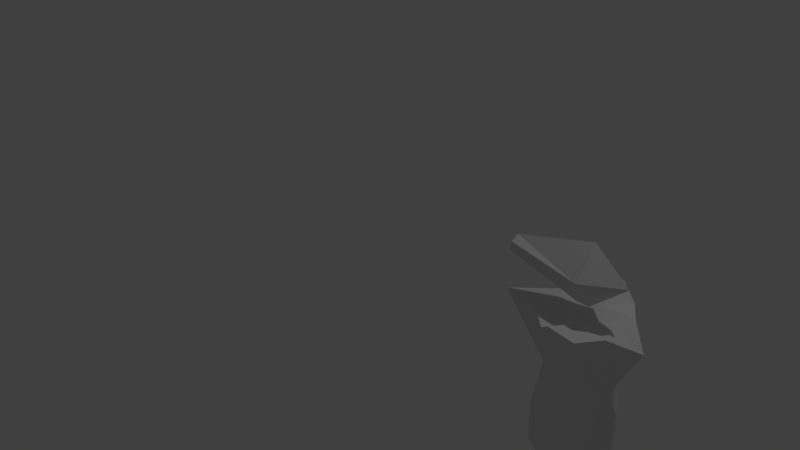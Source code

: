 # Source: robot_1.blend  (saved by Blender 2.78.0; exported with 4.5.12 LTS)
import bpy
from mathutils import Matrix  # noqa: F401  (used for matrix-valued properties, if any)

bpy.ops.wm.read_factory_settings(use_empty=True)
scene = bpy.context.scene
scene.name = 'Scene'

# ---- collections
col_collection_1 = bpy.data.collections.new('Collection 1'); scene.collection.children.link(col_collection_1)

# ---- materials (node trees are filled in below, after node groups)
mat_material = bpy.data.materials.new('Material')
mat_material.alpha_threshold = 0.0
mat_material.use_transparent_shadow = False
mat_material.roughness = 0.5
mat_material.line_color = (0.0, 0.0, 0.0, 1.0)

# ---- material node trees

# ---- world
world_world = bpy.data.worlds.new('World'); scene.world = world_world
world_world.color = (0.05088, 0.05088, 0.05088)
world_world.use_sun_shadow = False
world_world.sun_shadow_jitter_overblur = 0.0
world_world.cycles.sampling_method = 'MANUAL'

# ---- cameras
cam_camera = bpy.data.cameras.new('Camera')
cam_camera.clip_end = 100.0
cam_camera.lens = 35.0
cam_camera.sensor_width = 32.0
cam_camera.sensor_height = 18.0
cam_camera.ortho_scale = 7.314
cam_camera.dof.focus_distance = 0.0
cam_camera.dof.aperture_fstop = 128.0

# ---- lights
light_lamp = bpy.data.lights.new('Lamp', 'POINT')
light_lamp.transmission_factor = 0.0
light_lamp.cutoff_distance = 30.0
light_lamp.energy = 100.0
light_lamp.shadow_buffer_clip_start = 1.001
light_lamp.shadow_soft_size = 0.1
light_lamp.shadow_maximum_resolution = 0.006
light_lamp.use_absolute_resolution = True

# ---- meshes
me_cube_002 = bpy.data.meshes.new('Cube.002')
me_cube_002.from_pydata([(-0.3404, -0.2055, -0.2075), (-0.3404, -0.2055, 0.2076), (0.1287, -0.2055, -0.3603), (0.1287, -0.2055, 0.3605), (0.1287, 0.2061, -0.3603), (0.1287, 0.2061, 0.3605), (-0.3792, -0.2055, 6.468e-05), (-0.3404, 0.2061, 0.2076), (-0.3404, 0.2061, -0.2075), (-0.1252, 0.2061, 0.3605), (0.001388, 0.2026, -0.0007113), (0.001718, -0.2055, 6.468e-05), (-0.1252, -0.2055, 0.3605), (-0.1252, -0.2055, -0.3603), (-0.1252, 0.2061, -0.3603), (-0.3792, 0.2061, 6.468e-05), (0.3758, 0.2061, 6.468e-05), (0.3371, 0.2061, -0.2075), (0.3371, 0.2061, 0.2076), (0.3371, -0.2055, 0.2076), (0.3758, -0.2055, 6.468e-05), (0.3371, -0.2055, -0.2075)], [], [(6, 0, 11), (12, 9, 7, 1), (3, 5, 9, 12), (13, 14, 4, 2), (0, 8, 14, 13), (11, 13, 2), (3, 12, 11), (1, 11, 12), (2, 4, 17, 21), (4, 10, 16, 17), (5, 3, 19, 18), (6, 15, 8, 0), (1, 7, 15, 6), (16, 20, 21, 17), (18, 19, 20, 16), (1, 6, 11), (16, 10, 18), (11, 19, 3), (10, 9, 5), (15, 7, 9, 10), (10, 4, 14), (5, 18, 10), (19, 11, 20), (21, 20, 11), (11, 2, 21), (13, 11, 0), (10, 8, 15), (8, 10, 14)])
me_cube_002.use_remesh_preserve_volume = False
me_cube_002.use_remesh_preserve_attributes = False
me_cube_002.use_mirror_vertex_groups = False
me_cube_002.update()
me_cube_001 = bpy.data.meshes.new('Cube.001')
me_cube_001.from_pydata([(-0.3999, 0.3008, -0.9768), (-0.1642, 0.5221, 0.674), (0.4145, 0.3008, -0.9768), (0.2338, 0.5221, 0.674), (-0.3999, -0.2996, -0.9768), (-0.1642, -0.5208, 0.674), (0.4145, -0.2996, -0.9768), (0.2338, -0.5208, 0.674), (-0.2531, 0.2754, -0.1514), (0.007335, 0.6335, 0.824), (0.2678, 0.3048, -0.1514), (0.007333, 0.5407, -0.9768), (0.6948, 0.0006083, 0.5137), (0.2678, -0.3036, -0.1514), (0.7716, 0.0006041, -0.7949), (0.007293, -0.6534, 0.824), (-0.2531, -0.2741, -0.1514), (0.007295, -0.5395, -0.9768), (-1.048, 0.0006377, 0.545), (-0.6231, 0.0006324, -0.7949), (0.007314, 0.0006197, 0.577), (0.007314, 0.0006197, -0.7949), (-0.4896, 0.0006298, -0.1514), (0.0073, -0.414, -0.1514), (0.352, 0.0006126, -0.1514), (0.007329, 0.4153, -0.1514), (0.4145, -0.2601, 0.674), (-0.4529, 0.2614, 0.674), (0.4145, 0.2613, 0.674), (-0.4529, -0.2601, 0.674), (0.007324, 0.2613, 0.674), (0.007305, -0.2601, 0.674), (-0.4029, 0.000628, 0.6198), (0.51, 0.0006094, -1.048), (0.3377, 0.000614, 0.6696)], [], [(25, 10, 2, 11), (23, 16, 4, 17), (19, 22, 0), (11, 2, 21), (18, 29, 32), (15, 31, 5), (20, 34, 28), (17, 4, 21), (0, 11, 21), (2, 14, 33), (19, 4, 22), (18, 27, 22), (18, 22, 29), (13, 23, 17, 6), (27, 30, 1), (14, 2, 24), (24, 28, 12), (24, 12, 26), (8, 25, 11, 0), (20, 31, 26), (9, 1, 30), (26, 31, 7), (9, 30, 3), (30, 27, 20), (20, 29, 31), (28, 3, 30), (29, 5, 31), (15, 7, 31), (20, 28, 30), (26, 12, 34), (29, 22, 5), (27, 1, 22), (1, 8, 22), (16, 5, 22), (15, 5, 23), (15, 23, 7), (28, 24, 3), (26, 7, 24), (24, 7, 13), (10, 3, 24), (9, 3, 25), (9, 25, 1), (19, 0, 21), (4, 19, 21), (21, 33, 6), (17, 21, 6), (16, 22, 4), (5, 16, 23), (8, 0, 22), (8, 1, 25), (25, 3, 10), (13, 7, 23), (27, 18, 32), (20, 27, 32), (20, 32, 29), (6, 33, 14), (21, 2, 33), (14, 24, 6), (6, 24, 13), (10, 24, 2), (26, 34, 20), (12, 28, 34)])
_uv = me_cube_001.uv_layers.new(name='UVMap')
_uv.uv.foreach_set('vector', [0.0, 0.0, 1.0, 0.0, 1.0, 1.0, 0.0, 1.0, 0.0, 0.0, 1.0, 0.0, 1.0, 1.0, 0.0, 1.0, 0.0, 0.0, 1.0, 0.0, 1.0, 1.0, 0.0, 0.0, 1.0, 0.0, 1.0, 1.0, 0.0, 0.0, 1.0, 0.0, 1.0, 1.0, 0.0, 0.0, 1.0, 0.0, 1.0, 1.0, 0.0, 0.0, 1.0, 0.0, 1.0, 1.0, 0.0, 0.0, 1.0, 0.0, 1.0, 1.0, 0.0, 0.0, 1.0, 0.0, 1.0, 1.0, 0.0, 0.0, 1.0, 0.0, 1.0, 1.0, 0.0, 0.0, 1.0, 0.0, 1.0, 1.0, 0.0, 0.0, 1.0, 0.0, 1.0, 1.0, 0.0, 0.0, 1.0, 0.0, 1.0, 1.0, 0.0, 0.0, 1.0, 0.0, 1.0, 1.0, 0.0, 1.0, 0.0, 0.0, 1.0, 0.0, 1.0, 1.0, 0.0, 0.0, 1.0, 0.0, 1.0, 1.0, 0.0, 0.0, 1.0, 0.0, 1.0, 1.0, 0.0, 0.0, 1.0, 0.0, 1.0, 1.0, 0.0, 0.0, 1.0, 0.0, 1.0, 1.0, 0.0, 1.0, 0.0, 0.0, 1.0, 0.0, 1.0, 1.0, 0.0, 0.0, 1.0, 0.0, 1.0, 1.0, 0.0, 0.0, 1.0, 0.0, 1.0, 1.0, 0.0, 0.0, 1.0, 0.0, 1.0, 1.0, 0.0, 0.0, 1.0, 0.0, 1.0, 1.0, 0.0, 0.0, 1.0, 0.0, 1.0, 1.0, 0.0, 0.0, 1.0, 0.0, 1.0, 1.0, 0.0, 0.0, 1.0, 0.0, 1.0, 1.0, 0.0, 0.0, 1.0, 0.0, 1.0, 1.0, 0.0, 0.0, 1.0, 0.0, 1.0, 1.0, 0.0, 0.0, 1.0, 0.0, 1.0, 1.0, 0.0, 0.0, 1.0, 0.0, 1.0, 1.0, 0.0, 0.0, 1.0, 0.0, 1.0, 1.0, 0.0, 0.0, 1.0, 0.0, 1.0, 1.0, 0.0, 0.0, 1.0, 0.0, 1.0, 1.0, 0.0, 0.0, 1.0, 0.0, 1.0, 1.0, 0.0, 0.0, 1.0, 0.0, 1.0, 1.0, 0.0, 0.0, 1.0, 0.0, 1.0, 1.0, 0.0, 0.0, 1.0, 0.0, 1.0, 1.0, 0.0, 0.0, 1.0, 0.0, 1.0, 1.0, 0.0, 0.0, 1.0, 0.0, 1.0, 1.0, 0.0, 0.0, 1.0, 0.0, 1.0, 1.0, 0.0, 0.0, 1.0, 0.0, 1.0, 1.0, 0.0, 0.0, 1.0, 0.0, 1.0, 1.0, 0.0, 0.0, 1.0, 0.0, 1.0, 1.0, 0.0, 0.0, 1.0, 0.0, 1.0, 1.0, 0.0, 0.0, 1.0, 0.0, 1.0, 1.0, 0.0, 0.0, 1.0, 0.0, 1.0, 1.0, 0.0, 0.0, 1.0, 0.0, 1.0, 1.0, 0.0, 0.0, 1.0, 0.0, 1.0, 1.0, 0.0, 0.0, 1.0, 0.0, 1.0, 1.0, 0.0, 0.0, 1.0, 0.0, 1.0, 1.0, 0.0, 0.0, 1.0, 0.0, 1.0, 1.0, 0.0, 0.0, 1.0, 0.0, 1.0, 1.0, 0.0, 0.0, 1.0, 0.0, 1.0, 1.0, 0.0, 0.0, 1.0, 0.0, 1.0, 1.0, 0.0, 0.0, 1.0, 0.0, 1.0, 1.0, 0.0, 0.0, 1.0, 0.0, 1.0, 1.0, 0.0, 0.0, 1.0, 0.0, 1.0, 1.0, 0.0, 0.0, 1.0, 0.0, 1.0, 1.0, 0.0, 0.0, 1.0, 0.0, 1.0, 1.0, 0.0, 0.0, 1.0, 0.0, 1.0, 1.0, 0.0, 0.0, 1.0, 0.0, 1.0, 1.0])
me_cube_001.use_remesh_preserve_volume = False
me_cube_001.use_remesh_preserve_attributes = False
me_cube_001.use_mirror_vertex_groups = False
me_cube_001.update()
me_cube = bpy.data.meshes.new('Cube')
me_cube.from_pydata([(-0.5114, -0.1207, -0.01153), (-0.5115, -0.002574, -0.09527), (-0.5114, 0.1152, -0.01557), (-0.5114, 0.001078, 0.1305), (0.4458, 0.001078, 0.385), (-0.5114, 0.09868, 0.07635), (0.4458, -0.2773, 0.03147), (0.4458, 0.2794, 0.03147), (0.4458, 0.001078, -0.3457), (0.4458, 0.2243, -0.1882), (0.4458, -0.2221, -0.1882), (0.8717, 0.001078, 0.0275), (-0.5114, -0.1003, 0.07837), (-0.5102, 0.001078, 0.02513)], [], [(9, 8, 2), (7, 11, 9), (10, 0, 8), (8, 11, 10), (6, 10, 11), (9, 11, 8), (3, 12, 6), (2, 5, 7), (4, 7, 3), (4, 3, 6), (2, 7, 9), (6, 0, 10), (0, 1, 8), (8, 1, 2), (4, 6, 11), (7, 4, 11), (3, 7, 5), (6, 12, 0), (3, 5, 13), (12, 3, 13), (5, 2, 13), (12, 13, 0), (1, 13, 2), (1, 0, 13)])
me_cube.materials.append(mat_material)
me_cube.use_remesh_preserve_volume = False
me_cube.use_remesh_preserve_attributes = False
me_cube.use_mirror_vertex_groups = False
me_cube.update()

# ---- objects
ob_robot_1_wheel = bpy.data.objects.new('robot_1_wheel', me_cube_002)
ob_robot_1_body = bpy.data.objects.new('robot_1_body', me_cube_001)
ob_robot_1_head = bpy.data.objects.new('robot_1_head', me_cube)
ob_lamp = bpy.data.objects.new('Lamp', light_lamp)
ob_camera = bpy.data.objects.new('Camera', cam_camera)

# ---- transforms, parenting, visibility, modifiers, constraints
ob_robot_1_wheel.location = (3.222, 0.02666, -1.113)
ob_robot_1_wheel.lineart.crease_threshold = 0.0
ob_robot_1_body.location = (3.24, 0.02081, -0.1248)
ob_robot_1_body.lineart.crease_threshold = 0.0
ob_robot_1_head.location = (2.836, -1.338e-07, 1.007)
ob_robot_1_head.lock_rotations_4d = False
ob_robot_1_head.empty_display_type = 'ARROWS'
ob_robot_1_head.lineart.crease_threshold = 0.0
ob_lamp.location = (4.076, 1.005, 5.904)
ob_lamp.rotation_euler = (0.6503, 0.05522, 1.866)
ob_lamp.lock_rotations_4d = False
ob_lamp.empty_display_type = 'ARROWS'
ob_lamp.color = (0.0, 0.0, 0.0, 0.0)
ob_lamp.lineart.crease_threshold = 0.0
ob_camera.location = (7.481, -6.508, 5.344)
ob_camera.rotation_euler = (1.109, 0.01082, 0.8149)
ob_camera.lock_rotations_4d = False
ob_camera.empty_display_type = 'ARROWS'
ob_camera.color = (0.0, 0.0, 0.0, 0.0)
ob_camera.display_type = 'WIRE'
ob_camera.lineart.crease_threshold = 0.0

# ---- collection membership
col_collection_1.objects.link(ob_robot_1_wheel)
col_collection_1.objects.link(ob_robot_1_body)
col_collection_1.objects.link(ob_robot_1_head)
col_collection_1.objects.link(ob_lamp)
col_collection_1.objects.link(ob_camera)

# ---- scene / render settings (as saved in the file)
scene.camera = ob_camera
scene.frame_start = 1; scene.frame_end = 250; scene.frame_set(1)
scene.render.engine = 'BLENDER_EEVEE_NEXT'
scene.render.resolution_percentage = 50
scene.render.dither_intensity = 0.0
scene.cycles.use_denoising = False
scene.cycles.samples = 128
scene.cycles.sampling_pattern = 'TABULATED_SOBOL'
scene.cycles.light_sampling_threshold = 0.0
scene.cycles.use_adaptive_sampling = False
scene.cycles.use_light_tree = False
scene.cycles.blur_glossy = 0.0
scene.cycles.sample_clamp_indirect = 0.0
scene.view_settings.view_transform = 'Standard'
bpy.context.view_layer.update()
